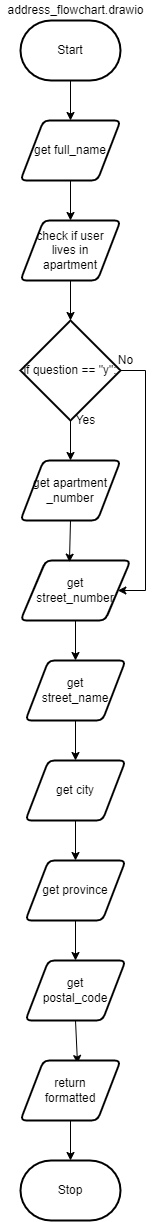

The diagram above was exported from draw.io. Its source (the exported page's mxGraphModel, read from the mxfile embedded in the PNG):
<mxGraphModel dx="562" dy="1526" grid="1" gridSize="10" guides="1" tooltips="1" connect="1" arrows="1" fold="1" page="1" pageScale="1" pageWidth="827" pageHeight="1169" math="0" shadow="0">
  <root>
    <mxCell id="0" />
    <mxCell id="1" parent="0" />
    <mxCell id="13" style="edgeStyle=none;html=1;exitX=0.5;exitY=1;exitDx=0;exitDy=0;exitPerimeter=0;entryX=0.5;entryY=0;entryDx=0;entryDy=0;" edge="1" parent="1" source="2" target="4">
      <mxGeometry relative="1" as="geometry" />
    </mxCell>
    <mxCell id="2" value="Start" style="strokeWidth=2;html=1;shape=mxgraph.flowchart.terminator;whiteSpace=wrap;" vertex="1" parent="1">
      <mxGeometry x="35" y="-310" width="100" height="60" as="geometry" />
    </mxCell>
    <mxCell id="3" value="address_flowchart.drawio" style="text;html=1;align=center;verticalAlign=middle;resizable=0;points=[];autosize=1;strokeColor=none;fillColor=none;" vertex="1" parent="1">
      <mxGeometry x="15" y="-330" width="150" height="20" as="geometry" />
    </mxCell>
    <mxCell id="14" style="edgeStyle=none;html=1;exitX=0.5;exitY=1;exitDx=0;exitDy=0;entryX=0.5;entryY=0;entryDx=0;entryDy=0;" edge="1" parent="1" source="4" target="12">
      <mxGeometry relative="1" as="geometry" />
    </mxCell>
    <mxCell id="4" value="get full_name" style="shape=parallelogram;html=1;strokeWidth=2;perimeter=parallelogramPerimeter;whiteSpace=wrap;rounded=1;arcSize=12;size=0.23;" vertex="1" parent="1">
      <mxGeometry x="35" y="-210" width="100" height="60" as="geometry" />
    </mxCell>
    <mxCell id="20" style="edgeStyle=none;html=1;exitX=0.5;exitY=1;exitDx=0;exitDy=0;entryX=0.5;entryY=0;entryDx=0;entryDy=0;" edge="1" parent="1" source="5" target="6">
      <mxGeometry relative="1" as="geometry" />
    </mxCell>
    <mxCell id="5" value="get &lt;br&gt;street_number" style="shape=parallelogram;html=1;strokeWidth=2;perimeter=parallelogramPerimeter;whiteSpace=wrap;rounded=1;arcSize=12;size=0.23;" vertex="1" parent="1">
      <mxGeometry x="35" y="230" width="110" height="60" as="geometry" />
    </mxCell>
    <mxCell id="21" style="edgeStyle=none;html=1;exitX=0.5;exitY=1;exitDx=0;exitDy=0;entryX=0.5;entryY=0;entryDx=0;entryDy=0;" edge="1" parent="1" source="6" target="7">
      <mxGeometry relative="1" as="geometry" />
    </mxCell>
    <mxCell id="6" value="get &lt;br&gt;street_name" style="shape=parallelogram;html=1;strokeWidth=2;perimeter=parallelogramPerimeter;whiteSpace=wrap;rounded=1;arcSize=12;size=0.23;" vertex="1" parent="1">
      <mxGeometry x="40" y="330" width="100" height="60" as="geometry" />
    </mxCell>
    <mxCell id="22" style="edgeStyle=none;html=1;exitX=0.5;exitY=1;exitDx=0;exitDy=0;entryX=0.5;entryY=0;entryDx=0;entryDy=0;" edge="1" parent="1" source="7" target="8">
      <mxGeometry relative="1" as="geometry" />
    </mxCell>
    <mxCell id="7" value="get city" style="shape=parallelogram;html=1;strokeWidth=2;perimeter=parallelogramPerimeter;whiteSpace=wrap;rounded=1;arcSize=12;size=0.23;" vertex="1" parent="1">
      <mxGeometry x="40" y="430" width="100" height="60" as="geometry" />
    </mxCell>
    <mxCell id="23" style="edgeStyle=none;html=1;exitX=0.5;exitY=1;exitDx=0;exitDy=0;entryX=0.5;entryY=0;entryDx=0;entryDy=0;" edge="1" parent="1" source="8" target="9">
      <mxGeometry relative="1" as="geometry" />
    </mxCell>
    <mxCell id="8" value="get province" style="shape=parallelogram;html=1;strokeWidth=2;perimeter=parallelogramPerimeter;whiteSpace=wrap;rounded=1;arcSize=12;size=0.23;" vertex="1" parent="1">
      <mxGeometry x="40" y="530" width="100" height="60" as="geometry" />
    </mxCell>
    <mxCell id="30" style="edgeStyle=none;rounded=0;html=1;exitX=0.5;exitY=1;exitDx=0;exitDy=0;entryX=0.57;entryY=0.05;entryDx=0;entryDy=0;entryPerimeter=0;" edge="1" parent="1" source="9" target="28">
      <mxGeometry relative="1" as="geometry" />
    </mxCell>
    <mxCell id="9" value="get &lt;br&gt;postal_code" style="shape=parallelogram;html=1;strokeWidth=2;perimeter=parallelogramPerimeter;whiteSpace=wrap;rounded=1;arcSize=12;size=0.23;" vertex="1" parent="1">
      <mxGeometry x="40" y="630" width="100" height="60" as="geometry" />
    </mxCell>
    <mxCell id="18" style="edgeStyle=none;html=1;exitX=0.5;exitY=1;exitDx=0;exitDy=0;exitPerimeter=0;entryX=0.5;entryY=0;entryDx=0;entryDy=0;" edge="1" parent="1" source="11" target="16">
      <mxGeometry relative="1" as="geometry" />
    </mxCell>
    <mxCell id="24" style="edgeStyle=none;html=1;exitX=1;exitY=0.5;exitDx=0;exitDy=0;exitPerimeter=0;entryX=1;entryY=0.5;entryDx=0;entryDy=0;rounded=0;" edge="1" parent="1" source="11" target="5">
      <mxGeometry relative="1" as="geometry">
        <Array as="points">
          <mxPoint x="160" y="40" />
          <mxPoint x="160" y="260" />
        </Array>
      </mxGeometry>
    </mxCell>
    <mxCell id="11" value="if question == &quot;y&quot;:" style="strokeWidth=2;html=1;shape=mxgraph.flowchart.decision;whiteSpace=wrap;" vertex="1" parent="1">
      <mxGeometry x="35" y="-10" width="100" height="100" as="geometry" />
    </mxCell>
    <mxCell id="15" style="edgeStyle=none;html=1;exitX=0.5;exitY=1;exitDx=0;exitDy=0;entryX=0.5;entryY=0;entryDx=0;entryDy=0;entryPerimeter=0;" edge="1" parent="1" source="12" target="11">
      <mxGeometry relative="1" as="geometry" />
    </mxCell>
    <mxCell id="12" value="check if user &lt;br&gt;lives in &lt;br&gt;apartment" style="shape=parallelogram;html=1;strokeWidth=2;perimeter=parallelogramPerimeter;whiteSpace=wrap;rounded=1;arcSize=12;size=0.23;" vertex="1" parent="1">
      <mxGeometry x="35" y="-110" width="100" height="60" as="geometry" />
    </mxCell>
    <mxCell id="19" style="edgeStyle=none;html=1;exitX=0.5;exitY=1;exitDx=0;exitDy=0;entryX=0.445;entryY=0.028;entryDx=0;entryDy=0;entryPerimeter=0;" edge="1" parent="1" source="16" target="5">
      <mxGeometry relative="1" as="geometry" />
    </mxCell>
    <mxCell id="16" value="get apartment&lt;br&gt;_number" style="shape=parallelogram;html=1;strokeWidth=2;perimeter=parallelogramPerimeter;whiteSpace=wrap;rounded=1;arcSize=12;size=0.23;" vertex="1" parent="1">
      <mxGeometry x="35" y="130" width="100" height="60" as="geometry" />
    </mxCell>
    <mxCell id="25" value="No" style="text;html=1;align=center;verticalAlign=middle;resizable=0;points=[];autosize=1;strokeColor=none;fillColor=none;" vertex="1" parent="1">
      <mxGeometry x="125" y="20" width="30" height="20" as="geometry" />
    </mxCell>
    <mxCell id="26" value="Yes" style="text;html=1;align=center;verticalAlign=middle;resizable=0;points=[];autosize=1;strokeColor=none;fillColor=none;" vertex="1" parent="1">
      <mxGeometry x="80" y="80" width="40" height="20" as="geometry" />
    </mxCell>
    <mxCell id="31" style="edgeStyle=none;rounded=0;html=1;exitX=0.5;exitY=1;exitDx=0;exitDy=0;entryX=0.5;entryY=0;entryDx=0;entryDy=0;entryPerimeter=0;" edge="1" parent="1" source="28" target="29">
      <mxGeometry relative="1" as="geometry" />
    </mxCell>
    <mxCell id="28" value="return &lt;br&gt;formatted" style="shape=parallelogram;html=1;strokeWidth=2;perimeter=parallelogramPerimeter;whiteSpace=wrap;rounded=1;arcSize=12;size=0.23;" vertex="1" parent="1">
      <mxGeometry x="35" y="730" width="100" height="60" as="geometry" />
    </mxCell>
    <mxCell id="29" value="Stop" style="strokeWidth=2;html=1;shape=mxgraph.flowchart.terminator;whiteSpace=wrap;" vertex="1" parent="1">
      <mxGeometry x="35" y="830" width="100" height="60" as="geometry" />
    </mxCell>
  </root>
</mxGraphModel>